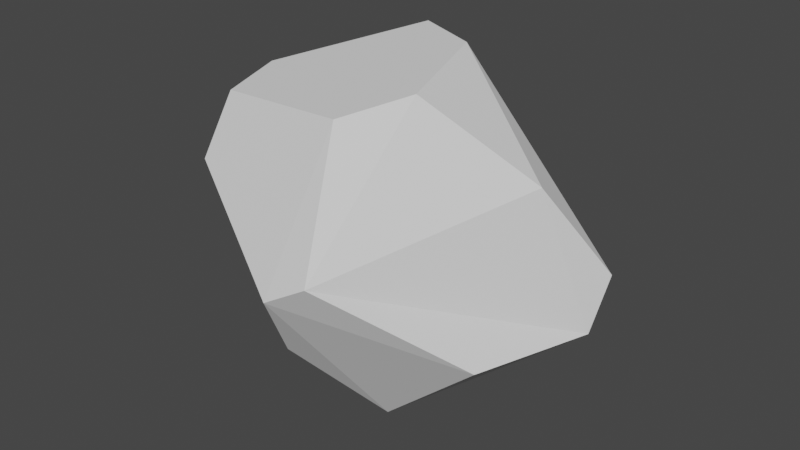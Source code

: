 # Source: rock.blend  (saved by Blender 2.81.16; exported with 4.5.12 LTS)
import bpy
from mathutils import Matrix  # noqa: F401  (used for matrix-valued properties, if any)

bpy.ops.wm.read_factory_settings(use_empty=True)
scene = bpy.context.scene
scene.name = 'Scene'

# ---- collections
col_collection = bpy.data.collections.new('Collection'); scene.collection.children.link(col_collection)

# ---- world
world_world = bpy.data.worlds.new('World'); scene.world = world_world
world_world.use_nodes = True; world_world.node_tree.nodes.clear()
_N = world_world.node_tree.nodes; _L = world_world.node_tree.links
n0 = _N.new('ShaderNodeOutputWorld'); n0.name = 'World Output'; n0.location = (300, 300)
n1 = _N.new('ShaderNodeBackground'); n1.name = 'Background'; n1.location = (10, 300)
n1.inputs[0].default_value = (0.05088, 0.05088, 0.05088, 1.0)
_L.new(n1.outputs[0], n0.inputs[0])
n0.is_active_output = True
world_world.color = (0.05088, 0.05088, 0.05088)
world_world.use_sun_shadow = False
world_world.sun_shadow_jitter_overblur = 0.0

# ---- meshes
me_cube_001 = bpy.data.meshes.new('Cube.001')
me_cube_001.from_pydata([(-0.6565, 0.1718, -0.5274), (-0.7251, -0.22, -0.1927), (-0.7917, -0.0609, -0.2756), (-0.5153, -0.5447, 0.2815), (-0.4981, -0.4196, 0.5025), (0.07282, -0.5117, 0.5665), (-0.3399, 0.7526, -0.03419), (0.6592, 0.1429, -0.2956), (0.6687, 0.2572, -0.1034), (0.0612, 0.7137, -0.3657), (0.02569, -0.1644, -0.6965), (-0.5267, 0.4201, -0.4747), (0.05717, 0.6529, -0.4663), (0.2561, 0.386, -0.5623), (-0.6855, 0.1232, 0.3826), (-0.5737, -0.146, 0.5198), (-0.2606, 0.3751, 0.6112), (-0.5174, 0.5976, 0.2571), (-0.07469, -0.6163, -0.2833), (0.03591, -0.814, 0.03446), (0.1938, -0.7888, 0.1269), (0.5475, -0.3857, -0.2378), (0.1111, -0.3074, -0.6376), (0.1971, -0.2606, 0.6071), (0.04984, 0.1999, 0.6336), (0.5117, 0.01196, 0.277)], [], [(12, 11, 6, 9), (13, 10, 0, 11, 12), (17, 14, 15, 16), (15, 14, 2, 1, 3, 4), (18, 19, 3, 1), (20, 19, 18, 22, 21), (9, 8, 7, 13, 12), (17, 6, 11, 0, 2, 14), (13, 7, 21, 22, 10), (24, 23, 25), (3, 19, 20, 5, 4), (0, 10, 22, 18, 1, 2), (6, 17, 16, 24, 25, 8, 9), (15, 4, 5, 23, 24, 16), (5, 20, 21, 7, 8, 25, 23)])
_uv = me_cube_001.uv_layers.new(name='UVMap')
_uv.uv.foreach_set('vector', [0.3679, 0.4247, 0.3937, 0.219, 0.4957, 0.3086, 0.4221, 0.3815, 0.3141, 0.5487, 0.2822, 0.6885, 0.3914, 0.1582, 0.3937, 0.219, 0.3679, 0.4247, 0.6058, 0.2733, 0.5778, 0.1501, 0.6857, 0.4606, 0.8063, 0.5427, 0.6857, 0.4606, 0.5778, 0.1501, 0.4481, 0.1137, 0.4635, 0.1562, 0.5613, 0.8348, 0.7574, 0.7457, 0.4424, 0.655, 0.506, 0.8668, 0.5613, 0.8348, 0.4635, 0.1562, 0.5089, 0.8647, 0.506, 0.8668, 0.4424, 0.655, 0.3119, 0.7313, 0.3966, 0.7522, 0.4221, 0.3815, 0.4815, 0.5715, 0.4328, 0.6075, 0.3141, 0.5487, 0.3679, 0.4247, 0.6058, 0.2733, 0.4957, 0.3086, 0.3937, 0.219, 0.3926, 0.1652, 0.4481, 0.1137, 0.5778, 0.1501, 0.3141, 0.5487, 0.4328, 0.6075, 0.3966, 0.7522, 0.3119, 0.7313, 0.2822, 0.6885, 0.7375, 0.5812, 0.6768, 0.6879, 0.592, 0.5982, 0.5613, 0.8348, 0.506, 0.8668, 0.5089, 0.8647, 0.6805, 0.7478, 0.7574, 0.7457, 0.3997, 0.1538, 0.2822, 0.6885, 0.3119, 0.7313, 0.4424, 0.655, 0.4635, 0.1562, 0.4481, 0.1137, 0.4957, 0.3086, 0.6058, 0.2733, 0.8063, 0.5427, 0.7375, 0.5812, 0.592, 0.5982, 0.4815, 0.5715, 0.4221, 0.3815, 0.6857, 0.4606, 0.7574, 0.7457, 0.6805, 0.7478, 0.6768, 0.6879, 0.7375, 0.5812, 0.8063, 0.5427, 0.6805, 0.7478, 0.5089, 0.8647, 0.3966, 0.7522, 0.4328, 0.6075, 0.4815, 0.5715, 0.592, 0.5982, 0.6768, 0.6879])
me_cube_001.use_remesh_fix_poles = True
me_cube_001.use_remesh_preserve_attributes = False
me_cube_001.use_mirror_vertex_groups = False
me_cube_001.update()

# ---- objects
ob_cube = bpy.data.objects.new('Cube', me_cube_001)

# ---- transforms, parenting, visibility, modifiers, constraints
ob_cube.location = (0.0, 0.0, 0.0)
ob_cube.lineart.crease_threshold = 0.0

# ---- collection membership
col_collection.objects.link(ob_cube)

# ---- scene / render settings (as saved in the file)
scene.frame_start = 1; scene.frame_end = 250; scene.frame_set(13)
scene.render.engine = 'BLENDER_EEVEE_NEXT'
scene.cycles.use_denoising = False
scene.cycles.samples = 128
scene.cycles.sampling_pattern = 'TABULATED_SOBOL'
scene.cycles.use_adaptive_sampling = False
scene.cycles.use_light_tree = False
scene.view_settings.view_transform = 'Filmic'
bpy.context.view_layer.update()

# ---- added for rendering (the .blend has no active camera and no usable light): camera, sun
cam_auto = bpy.data.cameras.new('AutoCamera')
cam_auto.lens = 50.0
cam_auto.sensor_width = 36.0
cam_auto.clip_end = 1000.0
ob_auto_camera = bpy.data.objects.new('AutoCamera', cam_auto)
scene.collection.objects.link(ob_auto_camera)
ob_auto_camera.location = (2.27111, -2.82981, 1.83463)
ob_auto_camera.rotation_euler = (1.09748, -7.21219e-08, 0.694738)
scene.camera = ob_auto_camera
light_auto_sun = bpy.data.lights.new('AutoSun', 'SUN')
light_auto_sun.energy = 3.0
light_auto_sun.angle = 0.0523599
ob_auto_sun = bpy.data.objects.new('AutoSun', light_auto_sun)
scene.collection.objects.link(ob_auto_sun)
ob_auto_sun.rotation_euler = (0.872665, 0.174533, 0.523599)
bpy.context.view_layer.update()
